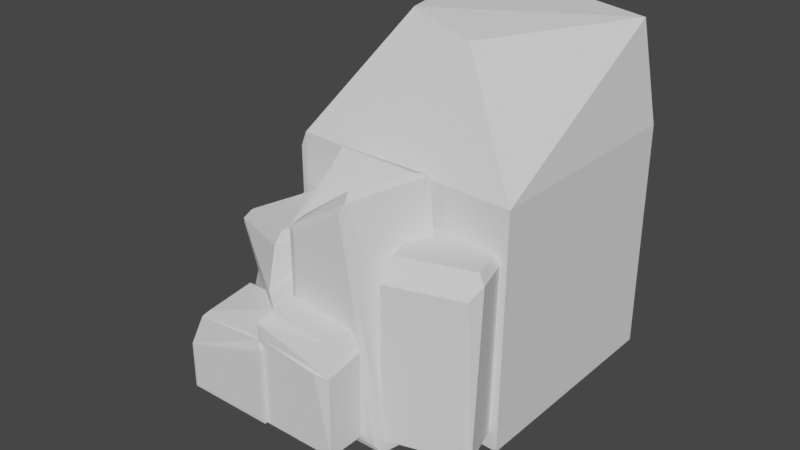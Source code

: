# Source: Mountain.blend  (saved by Blender 2.81.16; exported with 4.5.12 LTS)
import bpy
from mathutils import Matrix  # noqa: F401  (used for matrix-valued properties, if any)

bpy.ops.wm.read_factory_settings(use_empty=True)
scene = bpy.context.scene
scene.name = 'Scene'

# ---- collections
col_collection = bpy.data.collections.new('Collection'); scene.collection.children.link(col_collection)

# ---- world
world_world = bpy.data.worlds.new('World'); scene.world = world_world
world_world.use_nodes = True; world_world.node_tree.nodes.clear()
_N = world_world.node_tree.nodes; _L = world_world.node_tree.links
n0 = _N.new('ShaderNodeOutputWorld'); n0.name = 'World Output'; n0.location = (300, 300)
n1 = _N.new('ShaderNodeBackground'); n1.name = 'Background'; n1.location = (10, 300)
n1.inputs[0].default_value = (0.05088, 0.05088, 0.05088, 1.0)
_L.new(n1.outputs[0], n0.inputs[0])
n0.is_active_output = True
world_world.color = (0.05088, 0.05088, 0.05088)
world_world.use_sun_shadow = False
world_world.sun_shadow_jitter_overblur = 0.0

# ---- meshes
me_cube_003 = bpy.data.meshes.new('Cube.003')
me_cube_003.from_pydata([(-1.088, -0.9419, -0.9419), (-0.5364, -0.8551, 1.321), (-1.088, 0.9419, -0.9419), (-0.8387, 0.8387, 1.203), (0.9315, -1.008, -0.9315), (0.8387, -0.8387, 1.203), (1.0, 1.0, -1.0), (0.8387, 0.8387, 1.203), (-1.088, -0.9419, 0.1736), (-1.088, 0.9419, 0.9148), (1.0, 1.0, 1.0), (0.9315, -1.008, 0.9008), (-0.7434, -0.9196, 1.09), (-0.8956, 0.8956, 1.17), (0.8956, 0.8956, 1.17), (0.8956, -0.8956, 1.17), (-1.074, 1.0, -1.0), (-1.005, -1.008, -0.9315), (-1.005, -1.008, 0.1659), (-1.074, 1.0, 1.0), (-1.074, -1.0, -1.0), (-1.074, -1.0, 0.2131), (1.0, -1.0, 1.0), (1.0, -1.0, -1.0)], [], [(0, 8, 9, 2), (16, 19, 10, 6), (6, 10, 22, 23), (4, 11, 18, 17), (16, 6, 23, 20), (7, 3, 1, 5), (12, 13, 19, 21), (13, 14, 10, 19), (14, 15, 22, 10), (15, 12, 21, 22), (1, 3, 13, 12), (3, 7, 14, 13), (7, 5, 15, 14), (5, 1, 12, 15), (0, 2, 16, 20), (8, 0, 20, 21), (9, 8, 21, 19), (2, 9, 19, 16), (17, 18, 21, 20), (11, 4, 23, 22), (4, 17, 20, 23), (18, 11, 22, 21)])
_uv = me_cube_003.uv_layers.new(name='UVMap')
_uv.uv.foreach_set('vector', [0.3861, 0.007257, 0.6136, 0.007257, 0.6168, 0.2427, 0.3829, 0.2427, 0.375, 0.25, 0.625, 0.25, 0.625, 0.5, 0.375, 0.5, 0.375, 0.5, 0.625, 0.5, 0.625, 0.75, 0.375, 0.75, 0.3843, 0.7583, 0.6154, 0.7583, 0.6116, 0.9917, 0.3881, 0.9917, 0.125, 0.5, 0.375, 0.5, 0.375, 0.75, 0.125, 0.75, 0.6452, 0.5202, 0.8548, 0.5202, 0.8548, 0.7298, 0.6452, 0.7298, 0.862, 0.737, 0.862, 0.513, 0.875, 0.5, 0.875, 0.75, 0.862, 0.513, 0.638, 0.513, 0.625, 0.5, 0.875, 0.5, 0.638, 0.513, 0.638, 0.737, 0.625, 0.75, 0.625, 0.5, 0.638, 0.737, 0.862, 0.737, 0.875, 0.75, 0.625, 0.75, 0.8548, 0.7298, 0.8548, 0.5202, 0.862, 0.513, 0.862, 0.737, 0.8548, 0.5202, 0.6452, 0.5202, 0.638, 0.513, 0.862, 0.513, 0.6452, 0.5202, 0.6452, 0.7298, 0.638, 0.737, 0.638, 0.513, 0.6452, 0.7298, 0.8548, 0.7298, 0.862, 0.737, 0.638, 0.737, 0.3861, 0.007257, 0.3829, 0.2427, 0.375, 0.25, 0.375, 0.0, 0.6136, 0.007257, 0.3861, 0.007257, 0.375, 0.0, 0.625, 0.0, 0.6168, 0.2427, 0.6136, 0.007257, 0.625, 0.0, 0.625, 0.25, 0.3829, 0.2427, 0.6168, 0.2427, 0.625, 0.25, 0.375, 0.25, 0.3881, 0.9917, 0.6116, 0.9917, 0.625, 1.0, 0.375, 1.0, 0.6154, 0.7583, 0.3843, 0.7583, 0.375, 0.75, 0.625, 0.75, 0.3843, 0.7583, 0.3881, 0.9917, 0.375, 1.0, 0.375, 0.75, 0.6116, 0.9917, 0.6154, 0.7583, 0.625, 0.75, 0.625, 1.0])
me_cube_003.use_remesh_fix_poles = True
me_cube_003.use_remesh_preserve_attributes = False
me_cube_003.use_mirror_vertex_groups = False
me_cube_003.update()
me_cube_004 = bpy.data.meshes.new('Cube.004')
me_cube_004.from_pydata([(-1.088, -0.9419, -0.9419), (-0.5364, -0.8551, 1.321), (-1.088, 0.9419, -0.9419), (-0.8387, 0.8387, 1.203), (0.9315, -1.008, -0.9315), (0.8387, -0.8387, 1.203), (1.0, 1.0, -1.0), (0.8387, 0.8387, 1.203), (-1.088, -0.9419, 0.1736), (-1.088, 0.9419, 0.9148), (1.0, 1.0, 1.0), (0.9315, -1.008, 0.9008), (-0.7434, -0.9196, 1.09), (-0.8956, 0.8956, 1.17), (0.8956, 0.8956, 1.17), (0.8956, -0.8956, 1.17), (-1.074, 1.0, -1.0), (-1.005, -1.008, -0.9315), (-1.005, -1.008, 0.1659), (-1.074, 1.0, 1.0), (-1.074, -1.0, -1.0), (-1.074, -1.0, 0.2131), (1.0, -1.0, 1.0), (1.0, -1.0, -1.0), (-1.074, 1.0, 1.0), (-1.074, 1.0, -1.0), (1.0, 1.0, -1.0), (1.0, 1.0, 1.0)], [], [(0, 8, 9, 2), (16, 19, 10, 6), (26, 27, 22, 23), (4, 11, 18, 17), (25, 26, 23, 20), (7, 3, 1, 5), (12, 13, 24, 21), (13, 14, 27, 24), (14, 15, 22, 27), (15, 12, 21, 22), (1, 3, 13, 12), (3, 7, 14, 13), (7, 5, 15, 14), (5, 1, 12, 15), (0, 2, 25, 20), (8, 0, 20, 21), (9, 8, 21, 24), (2, 9, 24, 25), (17, 18, 21, 20), (11, 4, 23, 22), (4, 17, 20, 23), (18, 11, 22, 21), (19, 16, 25, 24), (16, 6, 26, 25), (10, 19, 24, 27), (6, 10, 27, 26)])
_uv = me_cube_004.uv_layers.new(name='UVMap')
_uv.uv.foreach_set('vector', [0.3861, 0.007257, 0.6136, 0.007257, 0.6168, 0.2427, 0.3829, 0.2427, 0.375, 0.25, 0.625, 0.25, 0.625, 0.5, 0.375, 0.5, 0.375, 0.5, 0.625, 0.5, 0.625, 0.75, 0.375, 0.75, 0.3843, 0.7583, 0.6154, 0.7583, 0.6116, 0.9917, 0.3881, 0.9917, 0.125, 0.5, 0.375, 0.5, 0.375, 0.75, 0.125, 0.75, 0.6452, 0.5202, 0.8548, 0.5202, 0.8548, 0.7298, 0.6452, 0.7298, 0.862, 0.737, 0.862, 0.513, 0.875, 0.5, 0.875, 0.75, 0.862, 0.513, 0.638, 0.513, 0.625, 0.5, 0.875, 0.5, 0.638, 0.513, 0.638, 0.737, 0.625, 0.75, 0.625, 0.5, 0.638, 0.737, 0.862, 0.737, 0.875, 0.75, 0.625, 0.75, 0.8548, 0.7298, 0.8548, 0.5202, 0.862, 0.513, 0.862, 0.737, 0.8548, 0.5202, 0.6452, 0.5202, 0.638, 0.513, 0.862, 0.513, 0.6452, 0.5202, 0.6452, 0.7298, 0.638, 0.737, 0.638, 0.513, 0.6452, 0.7298, 0.8548, 0.7298, 0.862, 0.737, 0.638, 0.737, 0.3861, 0.007257, 0.3829, 0.2427, 0.375, 0.25, 0.375, 0.0, 0.6136, 0.007257, 0.3861, 0.007257, 0.375, 0.0, 0.625, 0.0, 0.6168, 0.2427, 0.6136, 0.007257, 0.625, 0.0, 0.625, 0.25, 0.3829, 0.2427, 0.6168, 0.2427, 0.625, 0.25, 0.375, 0.25, 0.3881, 0.9917, 0.6116, 0.9917, 0.625, 1.0, 0.375, 1.0, 0.6154, 0.7583, 0.3843, 0.7583, 0.375, 0.75, 0.625, 0.75, 0.3843, 0.7583, 0.3881, 0.9917, 0.375, 1.0, 0.375, 0.75, 0.6116, 0.9917, 0.6154, 0.7583, 0.625, 0.75, 0.625, 1.0, 0.625, 0.25, 0.375, 0.25, 0.375, 0.25, 0.625, 0.25, 0.375, 0.25, 0.375, 0.5, 0.375, 0.5, 0.375, 0.25, 0.625, 0.5, 0.625, 0.25, 0.625, 0.25, 0.625, 0.5, 0.375, 0.5, 0.625, 0.5, 0.625, 0.5, 0.375, 0.5])
me_cube_004.use_remesh_fix_poles = True
me_cube_004.use_remesh_preserve_attributes = False
me_cube_004.use_mirror_vertex_groups = False
me_cube_004.update()
me_cube_005 = bpy.data.meshes.new('Cube.005')
me_cube_005.from_pydata([(-0.8267, -1.0, -0.3419), (-0.8267, -1.0, 1.311), (-1.0, 1.0, -1.041), (-0.8545, 1.001, 1.986), (0.8267, -1.0, -0.3419), (0.5913, -1.0, 1.074), (1.0, 1.0, -1.041), (0.8545, 1.001, 1.767), (-1.0, -1.0, -1.041), (-0.8545, -0.7083, 1.986), (0.697, -0.7083, 1.767), (1.0, -1.0, -1.041), (-1.0, -1.0, 1.703), (-1.0, 1.0, 1.703), (1.0, 1.0, 1.485), (0.9458, -0.9103, 1.053), (-0.7809, 0.1118, -1.165), (-0.7809, 0.1118, 3.73), (-0.9309, 2.165, -1.315), (-0.771, 1.859, 5.281), (1.336, 0.1118, -1.165), (0.4948, 0.1118, 4.622), (1.856, 2.165, -1.315), (1.112, 1.871, 5.231), (-0.9309, 0.1645, -1.315), (-0.7591, 0.4751, 4.034), (0.4932, 0.462, 5.059), (1.509, 0.1645, -1.315), (-0.9309, 0.1645, 3.808), (-0.9309, 2.165, 5.121), (1.338, 2.165, 5.121), (0.6083, 0.1645, 4.885), (-3.106, 1.76, 2.367), (-2.138, 1.26, 3.363), (-3.91, 5.434, 2.544), (-0.4207, 4.729, 3.312), (-2.759, 1.385, -3.2), (-1.11, 0.3255, -2.499), (-2.486, 6.062, -2.995), (0.8978, 4.406, -2.507), (-4.109, 5.584, 2.54), (-4.893, 2.603, -1.755), (-1.947, 0.8851, 3.419), (0.06162, 4.966, 3.411), (-3.899, 5.898, 2.808), (-4.813, 2.486, -2.713), (-3.595, 5.475, 2.891), (-2.717, 1.514, 2.672), (1.388, 0.3259, -1.082), (1.388, 0.3259, 3.146), (0.6337, 2.688, -1.08), (0.8135, 2.846, 3.675), (3.135, 0.9364, -1.082), (3.135, 0.9364, 3.146), (2.66, 3.396, -1.08), (2.557, 3.455, 3.675), (1.248, 0.3522, -1.08), (1.352, 0.8009, 3.675), (3.095, 1.41, 3.675), (3.274, 1.06, -1.08), (1.248, 0.6064, 3.444), (0.6337, 2.942, 3.444), (2.66, 3.65, 3.444), (3.274, 1.315, 3.444), (-2.583, 2.574, -1.266), (-2.583, 2.574, 4.527), (-2.583, 8.598, -1.266), (-2.583, 8.598, 4.527), (3.169, 2.271, -1.569), (0.7825, 4.167, 7.489), (3.169, 8.9, -1.569), (2.843, 8.575, 7.622), (-2.583, 8.9, -1.569), (-2.406, 2.447, -1.44), (-0.7471, 4.54, 7.81), (-1.725, 9.229, 7.972), (-2.165, 2.618, 5.09), (-2.583, 8.9, 4.83), (3.169, 8.9, 4.83), (2.855, 2.466, 4.969), (3.169, 2.361, 4.83), (-2.406, 2.537, 4.96), (0.8844, 4.242, 7.605), (-0.8387, 4.654, 7.972)], [], [(8, 12, 13, 2), (2, 13, 14, 6), (6, 14, 15, 11), (4, 5, 1, 0), (2, 6, 11, 8), (7, 3, 9, 10), (0, 1, 12, 8), (5, 4, 11, 15), (4, 0, 8, 11), (1, 5, 15, 12), (9, 3, 13, 12), (3, 7, 14, 13), (7, 10, 15, 14), (10, 9, 12, 15), (24, 28, 29, 18), (18, 29, 30, 22), (22, 30, 31, 27), (20, 21, 17, 16), (18, 22, 27, 24), (23, 19, 25, 26), (16, 17, 28, 24), (21, 20, 27, 31), (20, 16, 24, 27), (17, 21, 31, 28), (25, 19, 29, 28), (19, 23, 30, 29), (23, 26, 31, 30), (26, 25, 28, 31), (47, 33, 35, 46), (44, 43, 39, 38), (38, 39, 37, 36), (36, 37, 42, 45), (44, 38, 36, 45), (39, 43, 42, 37), (32, 34, 40, 41), (33, 47, 45, 42), (35, 33, 42, 43), (46, 35, 43, 44), (41, 40, 44, 45), (34, 32, 47, 46), (32, 41, 45, 47), (40, 34, 46, 44), (56, 60, 61, 50), (50, 61, 62, 54), (54, 62, 63, 59), (52, 53, 49, 48), (50, 54, 59, 56), (55, 51, 57, 58), (48, 49, 60, 56), (53, 52, 59, 63), (52, 48, 56, 59), (49, 53, 63, 60), (57, 51, 61, 60), (51, 55, 62, 61), (55, 58, 63, 62), (58, 57, 60, 63), (64, 65, 67, 66), (72, 77, 78, 70), (70, 78, 80, 68), (68, 80, 81, 73), (72, 70, 68, 73), (71, 75, 83, 82), (64, 66, 72, 73), (65, 64, 73, 81), (67, 65, 81, 77), (66, 67, 77, 72), (83, 75, 77, 81), (75, 71, 78, 77), (71, 82, 80, 78), (69, 74, 76, 79), (79, 76, 81, 80), (74, 69, 82, 83), (76, 74, 83, 81), (69, 79, 80, 82)])
_uv = me_cube_005.uv_layers.new(name='UVMap')
_uv.uv.foreach_set('vector', [0.375, 0.0, 0.625, 0.0, 0.625, 0.25, 0.375, 0.25, 0.375, 0.25, 0.625, 0.25, 0.625, 0.5, 0.375, 0.5, 0.375, 0.5, 0.625, 0.5, 0.625, 0.75, 0.375, 0.75, 0.3967, 0.7717, 0.6033, 0.7717, 0.6033, 0.9783, 0.3967, 0.9783, 0.125, 0.5, 0.375, 0.5, 0.375, 0.75, 0.125, 0.75, 0.6432, 0.5182, 0.8568, 0.5182, 0.8568, 0.7318, 0.6432, 0.7318, 0.3967, 0.9783, 0.6033, 0.9783, 0.625, 1.0, 0.375, 1.0, 0.6033, 0.7717, 0.3967, 0.7717, 0.375, 0.75, 0.625, 0.75, 0.3967, 0.7717, 0.3967, 0.9783, 0.375, 1.0, 0.375, 0.75, 0.6033, 0.9783, 0.6033, 0.7717, 0.625, 0.75, 0.625, 1.0, 0.8568, 0.7318, 0.8568, 0.5182, 0.875, 0.5, 0.875, 0.75, 0.8568, 0.5182, 0.6432, 0.5182, 0.625, 0.5, 0.875, 0.5, 0.6432, 0.5182, 0.6432, 0.7318, 0.625, 0.75, 0.625, 0.5, 0.6432, 0.7318, 0.8568, 0.7318, 0.875, 0.75, 0.625, 0.75, 0.375, 0.0, 0.625, 0.0, 0.625, 0.25, 0.375, 0.25, 0.375, 0.25, 0.625, 0.25, 0.625, 0.5, 0.375, 0.5, 0.375, 0.5, 0.625, 0.5, 0.625, 0.75, 0.375, 0.75, 0.3813, 0.766, 0.618, 0.7719, 0.6172, 0.9776, 0.382, 0.984, 0.125, 0.5, 0.375, 0.5, 0.375, 0.75, 0.125, 0.75, 0.6359, 0.511, 0.8643, 0.51, 0.8625, 0.7398, 0.6379, 0.7386, 0.382, 0.984, 0.6172, 0.9776, 0.625, 1.0, 0.375, 1.0, 0.618, 0.7719, 0.3813, 0.766, 0.375, 0.75, 0.625, 0.75, 0.3813, 0.766, 0.382, 0.984, 0.375, 1.0, 0.375, 0.75, 0.6172, 0.9776, 0.618, 0.7719, 0.625, 0.75, 0.625, 1.0, 0.8625, 0.7398, 0.8643, 0.51, 0.875, 0.5, 0.875, 0.75, 0.8643, 0.51, 0.6359, 0.511, 0.625, 0.5, 0.875, 0.5, 0.6359, 0.511, 0.6379, 0.7386, 0.625, 0.75, 0.625, 0.5, 0.6379, 0.7386, 0.8625, 0.7398, 0.875, 0.75, 0.625, 0.75, 0.4077, 0.01865, 0.5919, 0.01926, 0.6021, 0.2309, 0.3978, 0.2313, 0.375, 0.25, 0.625, 0.25, 0.625, 0.5, 0.375, 0.5, 0.375, 0.5, 0.625, 0.5, 0.625, 0.75, 0.375, 0.75, 0.375, 0.75, 0.625, 0.75, 0.625, 1.0, 0.375, 1.0, 0.125, 0.5, 0.375, 0.5, 0.375, 0.75, 0.125, 0.75, 0.625, 0.5, 0.875, 0.5, 0.875, 0.75, 0.625, 0.75, 0.4057, 0.02936, 0.3896, 0.2251, 0.3825, 0.2331, 0.3769, 0.01317, 0.5919, 0.01926, 0.4077, 0.01865, 0.375, 0.0, 0.625, 0.0, 0.6021, 0.2309, 0.5919, 0.01926, 0.625, 0.0, 0.625, 0.25, 0.3978, 0.2313, 0.6021, 0.2309, 0.625, 0.25, 0.375, 0.25, 0.3769, 0.01317, 0.3825, 0.2331, 0.375, 0.25, 0.375, 0.0, 0.3896, 0.2251, 0.4057, 0.02936, 0.4077, 0.01865, 0.3978, 0.2313, 0.4057, 0.02936, 0.3769, 0.01317, 0.375, 0.0, 0.4077, 0.01865, 0.3825, 0.2331, 0.3896, 0.2251, 0.3978, 0.2313, 0.375, 0.25, 0.375, 0.0, 0.625, 0.0, 0.625, 0.25, 0.375, 0.25, 0.375, 0.25, 0.625, 0.25, 0.625, 0.5, 0.375, 0.5, 0.375, 0.5, 0.625, 0.5, 0.625, 0.75, 0.375, 0.75, 0.3832, 0.7672, 0.6168, 0.7672, 0.6168, 0.9828, 0.3832, 0.9828, 0.125, 0.5, 0.375, 0.5, 0.375, 0.75, 0.125, 0.75, 0.6425, 0.5155, 0.8575, 0.5155, 0.8575, 0.7345, 0.6425, 0.7345, 0.3832, 0.9828, 0.6168, 0.9828, 0.625, 1.0, 0.375, 1.0, 0.6168, 0.7672, 0.3832, 0.7672, 0.375, 0.75, 0.625, 0.75, 0.3832, 0.7672, 0.3832, 0.9828, 0.375, 1.0, 0.375, 0.75, 0.6168, 0.9828, 0.6168, 0.7672, 0.625, 0.75, 0.625, 1.0, 0.8575, 0.7345, 0.8575, 0.5155, 0.875, 0.5, 0.875, 0.75, 0.8575, 0.5155, 0.6425, 0.5155, 0.625, 0.5, 0.875, 0.5, 0.6425, 0.5155, 0.6425, 0.7345, 0.625, 0.75, 0.625, 0.5, 0.6425, 0.7345, 0.8575, 0.7345, 0.875, 0.75, 0.625, 0.75, 0.3868, 0.01142, 0.6132, 0.01142, 0.6132, 0.2386, 0.3868, 0.2386, 0.375, 0.25, 0.625, 0.25, 0.625, 0.5, 0.375, 0.5, 0.375, 0.5, 0.625, 0.5, 0.625, 0.75, 0.375, 0.75, 0.375, 0.75, 0.625, 0.75, 0.625, 1.0, 0.375, 1.0, 0.125, 0.5, 0.375, 0.5, 0.375, 0.75, 0.125, 0.75, 0.6391, 0.5123, 0.8609, 0.5123, 0.8609, 0.7377, 0.6391, 0.7377, 0.3868, 0.01142, 0.3868, 0.2386, 0.375, 0.25, 0.375, 0.0, 0.6132, 0.01142, 0.3868, 0.01142, 0.375, 0.0, 0.625, 0.0, 0.6132, 0.2386, 0.6132, 0.01142, 0.625, 0.0, 0.625, 0.25, 0.3868, 0.2386, 0.6132, 0.2386, 0.625, 0.25, 0.375, 0.25, 0.8609, 0.7377, 0.8609, 0.5123, 0.875, 0.5, 0.875, 0.75, 0.8609, 0.5123, 0.6391, 0.5123, 0.625, 0.5, 0.875, 0.5, 0.6391, 0.5123, 0.6391, 0.7377, 0.625, 0.75, 0.625, 0.5, 0.6575, 0.7384, 0.845, 0.7383, 0.8657, 0.7495, 0.6354, 0.7494, 0.6354, 0.7494, 0.8657, 0.7495, 0.875, 0.75, 0.625, 0.75, 0.845, 0.7383, 0.6575, 0.7384, 0.6391, 0.7377, 0.8609, 0.7377, 0.8657, 0.7495, 0.845, 0.7383, 0.8609, 0.7377, 0.875, 0.75, 0.6575, 0.7384, 0.6354, 0.7494, 0.625, 0.75, 0.6391, 0.7377])
me_cube_005.use_remesh_fix_poles = True
me_cube_005.use_remesh_preserve_attributes = False
me_cube_005.use_mirror_vertex_groups = False
me_cube_005.update()

# ---- objects
ob_cube = bpy.data.objects.new('Cube', me_cube_003)
ob_cube_001 = bpy.data.objects.new('Cube.001', me_cube_004)
ob_cube_002 = bpy.data.objects.new('Cube.002', me_cube_005)

# ---- transforms, parenting, visibility, modifiers, constraints
ob_cube.location = (0.0, 0.0, 1.01)
ob_cube.scale = (1.229, 1.0, 1.078)
ob_cube.lineart.crease_threshold = 0.0
ob_cube_001.location = (0.5322, 1.776, 3.054)
ob_cube_001.rotation_euler = (-0.02749, -0.188, 0.9809)
ob_cube_001.scale = (1.336, 1.136, 1.293)
ob_cube_001.lineart.crease_threshold = 0.0
ob_cube_002.location = (2.221, 0.09758, 0.9915)
ob_cube_002.scale = (1.153, 1.0, 1.036)
ob_cube_002.lineart.crease_threshold = 0.0

# ---- collection membership
col_collection.objects.link(ob_cube)
col_collection.objects.link(ob_cube_001)
col_collection.objects.link(ob_cube_002)

# ---- scene / render settings (as saved in the file)
scene.frame_start = 1; scene.frame_end = 250; scene.frame_set(0)
scene.render.engine = 'BLENDER_EEVEE_NEXT'
scene.cycles.use_denoising = False
scene.cycles.samples = 128
scene.cycles.sampling_pattern = 'TABULATED_SOBOL'
scene.cycles.use_adaptive_sampling = False
scene.cycles.use_light_tree = False
scene.view_settings.view_transform = 'Filmic'
bpy.context.view_layer.update()

# ---- added for rendering (the .blend has no active camera and no usable light): camera, sun
cam_auto = bpy.data.cameras.new('AutoCamera')
cam_auto.lens = 50.0
cam_auto.sensor_width = 36.0
cam_auto.clip_end = 1000.0
ob_auto_camera = bpy.data.objects.new('AutoCamera', cam_auto)
scene.collection.objects.link(ob_auto_camera)
ob_auto_camera.location = (18.0793, -15.9903, 16.8962)
ob_auto_camera.rotation_euler = (1.09748, -7.21219e-08, 0.694738)
scene.camera = ob_auto_camera
light_auto_sun = bpy.data.lights.new('AutoSun', 'SUN')
light_auto_sun.energy = 3.0
light_auto_sun.angle = 0.0523599
ob_auto_sun = bpy.data.objects.new('AutoSun', light_auto_sun)
scene.collection.objects.link(ob_auto_sun)
ob_auto_sun.rotation_euler = (0.872665, 0.174533, 0.523599)
bpy.context.view_layer.update()
